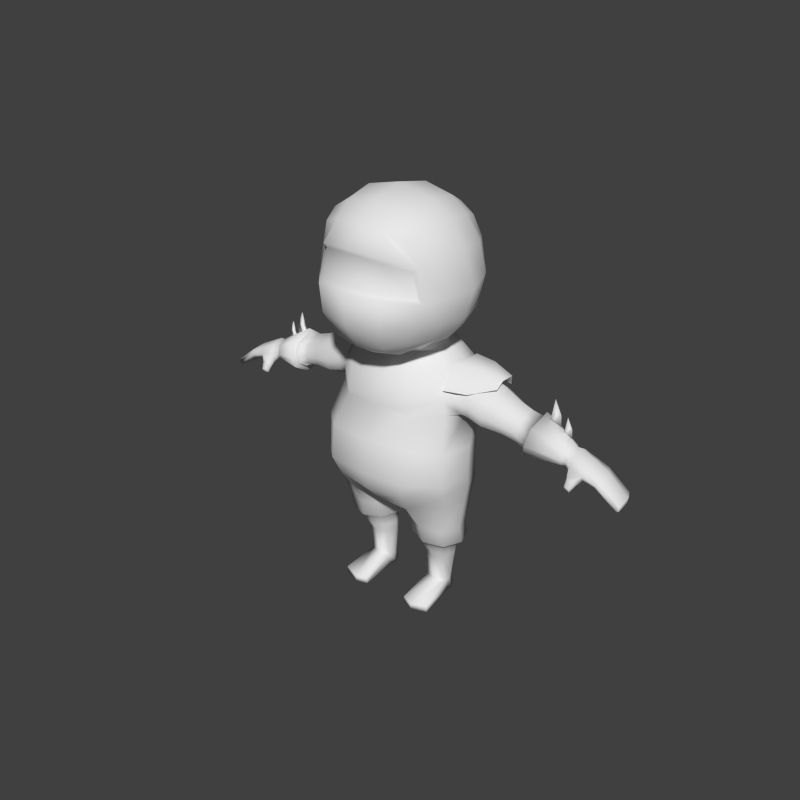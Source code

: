 # Source: ninja.blend  (saved by Blender 2.75.0; exported with 4.5.12 LTS)
import bpy
from mathutils import Matrix  # noqa: F401  (used for matrix-valued properties, if any)

bpy.ops.wm.read_factory_settings(use_empty=True)
scene = bpy.context.scene
scene.name = 'Scene'

# ---- collections
col_collection_1 = bpy.data.collections.new('Collection 1'); scene.collection.children.link(col_collection_1)

# ---- materials (node trees are filled in below, after node groups)
mat_material = bpy.data.materials.new('Material')
mat_material.alpha_threshold = 0.0
mat_material.use_transparent_shadow = False
mat_material.roughness = 0.5
mat_material.specular_intensity = 0.0
mat_material.line_color = (0.0, 0.0, 0.0, 1.0)

# ---- material node trees

# ---- world
world_world = bpy.data.worlds.new('World'); scene.world = world_world
world_world.color = (0.05088, 0.05088, 0.05088)
world_world.use_sun_shadow = False
world_world.sun_shadow_jitter_overblur = 0.0
world_world.cycles.sampling_method = 'MANUAL'
world_world.cycles.sample_map_resolution = 256

# ---- meshes
me_cylinder_001 = bpy.data.meshes.new('Cylinder.001')
me_cylinder_001.from_pydata([(0.8037, 0.6195, 4.142), (0.8037, 0.5645, 2.538), (0.8037, -1.016, 4.118), (0.8037, -0.9823, 2.467), (0.0, -1.193, 4.295), (0.9812, -0.2138, 4.3), (0.0, 0.797, 4.32), (1.052, -0.9623, 3.176), (0.9812, -0.2256, 2.36), (0.9812, 0.7538, 3.333), (0.0, -1.259, 2.287), (0.0, 0.742, 2.36), (0.0, -0.2236, 4.697), (1.382, -0.1028, 3.244), (0.0, -0.4013, 1.978), (0.0, 1.145, 3.328), (0.0, -1.564, 3.264), (0.4698, -1.138, 4.24), (0.9259, 0.2724, 4.258), (0.9728, -1.039, 2.843), (0.9259, 0.2306, 2.415), (0.8978, 0.7328, 3.781), (0.3887, 0.5896, 2.352), (0.9259, -0.6817, 4.24), (0.4698, 0.7417, 4.264), (0.969, -0.9294, 3.708), (0.9259, -0.583, 2.418), (0.9259, 0.6867, 2.871), (0.4698, -1.203, 2.343), (0.0, 0.4243, 4.568), (0.0, -0.8375, 4.552), (0.6256, -0.2186, 4.555), (1.238, 0.3934, 3.331), (1.238, -0.5315, 3.212), (1.238, -0.1897, 3.866), (1.238, -0.1368, 2.723), (0.0, 0.8088, 2.154), (0.0, -0.8682, 2.052), (0.4718, -0.2374, 2.072), (0.6256, 1.005, 3.331), (0.0, 0.9984, 2.716), (0.0, 1.036, 3.956), (0.6256, -1.421, 3.243), (0.0, -1.52, 2.723), (0.0, -1.449, 3.94), (0.5723, 0.3721, 4.462), (1.131, 0.3331, 2.769), (0.5723, 0.9307, 3.904), (0.5723, -0.7842, 4.445), (1.131, 0.3673, 3.826), (1.131, -0.6083, 3.803), (1.131, -0.6128, 2.779), (0.5909, 0.2284, 2.196), (0.4968, -0.8149, 2.138), (0.5723, 0.8917, 2.769), (0.5723, -1.413, 2.776), (0.5723, -1.343, 3.886), (0.9803, -0.9895, 3.231), (0.0, -1.469, 3.302), (0.9011, -0.9767, 3.656), (0.5807, -1.358, 3.286), (0.0, -1.394, 3.854), (0.5315, -1.311, 3.813), (0.3814, 0.6701, 2.145), (0.6461, 0.3762, -2.532), (0.6649, 0.4264, -2.012), (0.7917, 0.3159, -2.532), (0.8493, 0.3498, -2.026), (0.852, 0.1704, -2.532), (0.9257, 0.1649, -2.032), (0.8421, 0.02441, -2.533), (0.8493, -0.02008, -2.026), (0.6461, -0.03545, -2.532), (0.6649, -0.09669, -2.012), (0.4582, 0.02674, -2.532), (0.4805, -0.02008, -1.997), (0.4403, 0.1704, -2.532), (0.4041, 0.1649, -1.991), (0.5006, 0.3159, -2.532), (0.4805, 0.3498, -1.997), (0.4487, 0.2928, -1.817), (0.3542, 0.09742, -1.81), (0.4487, -0.09799, -1.817), (0.6768, -0.1789, -1.835), (0.9049, -0.09799, -1.852), (0.9994, 0.09742, -1.86), (0.9049, 0.2928, -1.852), (0.6768, 0.3738, -1.835), (0.4698, 0.32, -1.635), (0.4698, -0.1469, -1.635), (0.7026, -0.2436, -1.653), (0.9353, -0.1469, -1.671), (1.032, 0.08657, -1.678), (0.9353, 0.32, -1.671), (0.7026, 0.4167, -1.653), (0.3707, 0.2834, -1.184), (0.223, -0.03478, -1.172), (0.3707, -0.3529, -1.184), (0.6634, -0.4847, -1.211), (1.02, -0.3529, -1.239), (1.177, -0.03476, -1.235), (1.078, 0.2834, -1.239), (0.7271, 0.4152, -1.211), (0.4957, 0.5271, -0.7631), (1.167, 0.3213, -0.6153), (1.305, -0.05718, -0.5563), (1.188, -0.4941, -0.6024), (0.5842, -0.7544, -0.7284), (0.3284, -0.4588, -0.9187), (0.1257, -0.03475, -1.015), (0.3682, 0.3825, -0.9199), (0.4782, 0.66, -0.1299), (1.148, 0.4127, -0.1254), (1.337, -0.05007, -0.134), (1.256, -0.6454, -0.08789), (0.7614, -1.102, -0.04886), (0.6794, -0.9764, -0.3777), (1.237, -0.5939, -0.3256), (1.322, -0.01721, -0.3285), (1.151, 0.4331, -0.3535), (0.4776, 0.623, -0.4319), (0.4729, 0.7276, 0.4445), (1.112, 0.4703, 0.4475), (1.327, -0.01065, 0.442), (1.228, -0.6166, 0.4859), (0.7499, -1.041, 0.58), (0.4513, 0.9724, 1.031), (0.9721, 0.7204, 1.086), (1.149, 0.107, 0.9549), (1.087, -0.3711, 1.079), (0.6226, -0.8018, 1.076), (0.3752, 0.9879, 1.673), (0.8915, 0.7882, 1.596), (0.9486, 0.2964, 1.803), (0.9703, -0.2939, 1.648), (0.4404, -0.4527, 1.673), (0.2242, 0.788, 2.017), (0.5557, 0.6349, 1.994), (0.6378, 0.3266, 1.948), (0.5232, 0.08569, 1.9), (0.2633, -0.1094, 1.883), (0.53, 0.2756, 2.083), (0.3784, -0.1266, 1.946), (0.4132, 1.014, 1.37), (0.9446, 0.8403, 1.36), (1.183, -0.2642, 1.315), (1.043, -0.4024, 1.317), (0.5805, -0.8476, 1.205), (1.249, 0.6656, 1.298), (1.183, -0.146, 1.624), (1.249, 0.3048, 1.744), (1.249, 0.6088, 1.539), (2.055, 0.4995, 1.255), (1.624, 0.1065, 0.8385), (1.663, -0.2297, 1.184), (1.647, -0.192, 1.002), (3.078, -0.02792, 0.8297), (1.228, -0.224, 1.114), (1.229, 0.09827, 0.9534), (1.243, 0.5919, 1.065), (2.002, 0.1258, 0.8248), (2.036, -0.1377, 1.095), (2.019, -0.1085, 0.9527), (2.179, -0.0431, 1.272), (2.15, -0.1265, 1.066), (2.113, 0.1283, 0.8053), (2.131, -0.09829, 0.9288), (3.099, 0.4047, 0.9376), (3.12, 0.254, 1.046), (3.106, 0.03063, 0.9727), (3.078, 0.4328, 0.8306), (1.674, 0.5789, 1.389), (2.194, 0.2752, 1.378), (2.125, 0.4779, 0.8899), (2.15, 0.53, 1.067), (2.266, 0.5189, 1.038), (2.172, 0.4899, 1.221), (3.053, 0.3963, 0.7073), (3.042, 0.1509, 0.6484), (3.059, -0.008096, 0.7343), (2.295, -0.03468, 1.235), (2.241, 0.4686, 0.867), (2.31, 0.2728, 1.338), (2.036, 0.541, 1.096), (2.062, -0.05143, 1.308), (2.014, 0.4871, 0.9125), (2.075, 0.2776, 1.417), (2.288, 0.4801, 1.187), (2.246, -0.08798, 0.9045), (2.266, -0.1153, 1.037), (2.229, 0.1309, 0.7853), (2.536, 0.5402, 0.9686), (2.57, -0.05082, 1.179), (2.508, 0.4864, 0.7862), (2.587, 0.2774, 1.288), (1.663, 0.6316, 1.186), (1.677, -0.1202, 1.455), (1.648, 0.5633, 0.9516), (1.685, 0.2974, 1.595), (2.494, 0.1259, 0.6991), (2.536, -0.1369, 0.9672), (2.514, -0.1077, 0.8262), (2.562, 0.4988, 1.127), (1.409, 0.5764, 1.46), (1.397, -0.1893, 1.075), (1.405, -0.2267, 1.256), (1.376, 0.1074, 0.9123), (1.413, 0.2968, 1.665), (1.395, 0.5609, 1.025), (1.41, -0.118, 1.526), (1.405, 0.6287, 1.258), (0.6461, 0.3859, -2.777), (0.7917, 0.3557, -2.777), (0.852, 0.2102, -2.777), (0.8421, 0.06422, -2.778), (0.6481, 0.03487, -2.777), (0.4582, 0.06655, -2.777), (0.4403, 0.2102, -2.777), (0.5006, 0.3557, -2.777), (3.133, 0.3677, 0.7032), (0.6461, -0.6934, -2.707), (3.154, 0.3988, 0.8081), (0.9323, -0.5998, -2.804), (0.6461, -0.6868, -2.822), (0.4407, -0.6218, -2.817), (3.178, 0.05646, 0.9291), (3.19, 0.2466, 0.9918), (0.4407, -0.6285, -2.687), (3.172, 0.3748, 0.8992), (0.9323, -0.6064, -2.674), (3.154, 0.006622, 0.8074), (3.279, -0.1415, 0.6329), (3.387, -0.1442, 0.608), (3.251, -0.1304, 0.4382), (4.045, 0.4915, 0.3399), (3.988, 0.4653, 0.3221), (3.614, 0.4653, 0.5844), (3.637, 0.4994, 0.6448), (4.135, 0.2097, 0.347), (4.152, -0.05901, 0.345), (3.523, 0.2555, 0.8706), (4.03, 0.4731, 0.4002), (3.44, 0.4803, 0.7169), (3.45, 0.1494, 0.5872), (3.485, -0.02657, 0.6196), (3.518, -0.01028, 0.8181), (3.715, -0.05526, 0.5865), (3.69, 0.1544, 0.5556), (3.21, 0.1443, 0.6188), (3.206, -0.01198, 0.6823), (3.243, -0.05661, 0.7882), (3.263, 0.4294, 0.889), (3.283, 0.2602, 0.9907), (3.27, 0.00919, 0.9218), (3.767, -0.02975, 0.7144), (3.763, 0.2508, 0.7505), (3.657, 0.4731, 0.6972), (3.741, -0.08447, 0.6444), (3.237, -0.1777, 0.4583), (3.358, -0.209, 0.498), (3.279, -0.2046, 0.5208), (3.417, 0.4426, 0.6291), (3.479, -0.07239, 0.7162), (3.349, -0.1283, 0.4252), (3.356, -0.1886, 0.428), (3.46, 0.4513, 0.7931), (4.137, 0.2508, 0.4371), (4.141, -0.02975, 0.4121), (4.062, 0.1544, 0.309), (4.089, -0.05526, 0.3202), (3.243, 0.4611, 0.789), (3.221, 0.42, 0.6738), (3.138, 0.0235, 0.7262), (3.123, 0.1588, 0.6531), (3.228, -0.09209, 0.5887), (3.244, -0.01057, 0.5524), (3.416, -0.1043, 0.54), (3.388, -0.007545, 0.5335), (0.0, 0.3531, -0.9102), (0.0, -0.03475, -1.01), (0.0, -0.4589, -0.9083), (0.0, -0.7673, -0.737), (0.0, 0.4895, -0.7507), (0.0, -1.197, -0.0422), (0.0, 0.6302, -0.13), (0.0, 0.5883, -0.4313), (0.0, -1.07, -0.3816), (0.0, -1.14, 0.586), (0.0, 0.6561, 0.4444), (0.0, -0.8327, 1.106), (0.0, 0.9436, 1.03), (0.0, -0.5519, 1.666), (0.0, 0.9419, 1.671), (0.0, -0.242, 1.861), (0.0, 0.8177, 2.011), (0.0, -0.2786, 1.921), (0.0, 0.9827, 1.369), (0.0, -0.8688, 1.239), (1.014, 0.8706, 1.482), (1.027, 0.5344, 1.841), (1.046, -0.3973, 1.516), (1.389, -0.2106, 1.479), (1.44, 0.4765, 1.836), (1.372, 0.7108, 1.426), (1.763, 0.4795, 1.536), (1.829, 0.3945, 1.734), (1.77, 0.06763, 1.585), (1.015, -0.08553, 1.852), (1.421, 0.03843, 1.841), (1.81, 0.1666, 1.718), (2.456, 0.1047, 0.6216), (2.511, -0.2299, 0.963), (2.482, -0.1928, 0.7833), (2.543, 0.5797, 1.166), (2.576, 0.2978, 1.371), (2.474, 0.5639, 0.7324), (2.554, -0.1203, 1.232), (2.511, 0.6324, 0.9647), (2.637, 0.2298, 1.243), (2.691, 0.3173, 1.392), (2.855, 0.2895, 1.186), (2.844, 0.2855, 1.403), (2.726, 0.2808, 1.655), (2.695, 0.2469, 1.387), (2.634, 0.3358, 1.252), (2.902, 0.2438, 1.11), (2.942, 0.3086, 1.22), (3.063, 0.288, 1.068), (3.055, 0.285, 1.229), (2.967, 0.2816, 1.415), (2.945, 0.2565, 1.217), (2.899, 0.3223, 1.117), (0.3734, 0.08657, -1.627), (0.6461, 0.2102, -2.777), (0.2222, 0.05088, -1.485), (0.3656, -0.2814, -1.496), (1.181, 0.05088, -1.555), (1.056, 0.3832, -1.55), (1.034, -0.2814, -1.55), (0.6876, -0.419, -1.523), (0.7117, 0.5208, -1.523), (0.3656, 0.3832, -1.496)], [], [(45, 18, 0, 24), (46, 20, 1, 27), (47, 24, 0, 21), (48, 23, 5, 31), (49, 32, 9, 21), (50, 33, 13, 34), (51, 26, 8, 35), (63, 36, 11, 22), (53, 37, 14, 38), (54, 39, 9, 27), (55, 42, 16, 43), (56, 17, 4, 44), (29, 45, 24, 6), (12, 31, 45, 29), (31, 5, 18, 45), (32, 46, 27, 9), (13, 35, 46, 32), (35, 8, 20, 46), (39, 47, 21, 9), (15, 41, 47, 39), (41, 6, 24, 47), (56, 44, 61, 62), (42, 7, 57, 60), (30, 48, 31, 12), (4, 17, 48, 30), (17, 2, 23, 48), (18, 49, 21, 0), (5, 34, 49, 18), (34, 13, 32, 49), (23, 50, 34, 5), (2, 25, 50, 23), (25, 7, 33, 50), (33, 51, 35, 13), (7, 19, 51, 33), (19, 3, 26, 51), (20, 52, 22, 1), (8, 38, 52, 20), (26, 53, 38, 8), (3, 28, 53, 26), (28, 10, 37, 53), (22, 54, 27, 1), (11, 40, 54, 22), (40, 15, 39, 54), (28, 55, 43, 10), (3, 19, 55, 28), (19, 7, 42, 55), (25, 2, 17, 56), (60, 62, 61, 58), (57, 59, 62, 60), (60, 58, 16, 42), (59, 57, 7, 25), (62, 59, 25, 56), (64, 65, 67, 66), (66, 67, 69, 68), (68, 69, 71, 70), (70, 71, 73, 72), (72, 73, 75, 74), (74, 75, 77, 76), (67, 65, 87, 86), (78, 79, 65, 64), (76, 77, 79, 78), (65, 79, 80, 87), (73, 71, 84, 83), (75, 73, 83, 82), (77, 75, 82, 81), (69, 67, 86, 85), (79, 77, 81, 80), (71, 69, 85, 84), (84, 85, 92, 91), (87, 80, 88, 94), (86, 87, 94, 93), (83, 84, 91, 90), (85, 86, 93, 92), (82, 83, 90, 89), (110, 109, 279, 278), (109, 108, 280, 279), (108, 107, 281, 280), (103, 110, 278, 282), (96, 97, 108, 109), (101, 102, 103, 104), (102, 95, 110, 103), (99, 100, 105, 106), (97, 98, 107, 108), (95, 96, 109, 110), (100, 101, 104, 105), (98, 99, 106, 107), (117, 118, 113, 114), (284, 111, 120, 285), (118, 119, 112, 113), (116, 117, 114, 115), (115, 283, 286, 116), (119, 120, 111, 112), (106, 105, 118, 117), (116, 286, 281, 107), (104, 103, 120, 119), (107, 106, 117, 116), (285, 120, 103, 282), (105, 104, 119, 118), (125, 287, 283, 115), (112, 111, 121, 122), (114, 113, 123, 124), (288, 121, 111, 284), (113, 112, 122, 123), (115, 114, 124, 125), (125, 124, 129, 130), (130, 289, 287, 125), (122, 121, 126, 127), (124, 123, 128, 129), (290, 126, 121, 288), (123, 122, 127, 128), (144, 143, 131, 132), (150, 151, 132, 133), (296, 143, 126, 290), (129, 128, 158, 157), (147, 146, 134, 135), (147, 297, 289, 130), (294, 136, 131, 292), (133, 132, 137, 138), (135, 134, 139, 140), (140, 293, 291, 135), (132, 131, 136, 137), (134, 133, 138, 139), (139, 138, 141, 142), (127, 126, 143, 144), (145, 149, 134, 146), (292, 131, 143, 296), (144, 132, 151, 148), (130, 129, 146, 147), (135, 291, 297, 147), (149, 150, 133, 134), (312, 310, 178, 179), (146, 129, 157, 145), (205, 209, 149, 145), (210, 208, 159, 148), (310, 315, 177, 178), (311, 312, 179, 156), (148, 159, 127, 144), (209, 207, 150, 149), (317, 313, 167, 170), (128, 127, 159, 158), (207, 203, 151, 150), (162, 160, 165, 166), (189, 180, 163, 164), (175, 181, 173, 174), (160, 185, 173, 165), (161, 162, 166, 164), (180, 182, 172, 163), (183, 152, 176, 174), (182, 187, 176, 172), (188, 190, 199, 201), (191, 193, 181, 175), (174, 173, 185, 183), (154, 155, 162, 161), (190, 181, 193, 199), (174, 176, 187, 175), (165, 173, 181, 190), (164, 163, 184, 161), (164, 166, 188, 189), (166, 165, 190, 188), (194, 202, 187, 182), (192, 194, 182, 180), (153, 197, 185, 160), (200, 192, 180, 189), (172, 176, 152, 186), (314, 313, 202, 194), (158, 159, 208, 206), (175, 187, 202, 191), (184, 186, 198, 196), (183, 185, 197, 195), (155, 153, 160, 162), (311, 316, 192, 200), (163, 172, 186, 184), (195, 171, 152, 183), (189, 188, 201, 200), (206, 208, 197, 153), (204, 206, 153, 155), (317, 315, 193, 191), (148, 151, 203, 210), (205, 204, 155, 154), (316, 314, 194, 192), (186, 152, 171, 198), (161, 184, 196, 154), (154, 196, 209, 205), (157, 158, 206, 204), (210, 203, 171, 195), (145, 157, 204, 205), (198, 171, 203, 207), (196, 198, 207, 209), (195, 197, 208, 210), (68, 70, 214, 213), (76, 78, 218, 217), (66, 68, 213, 212), (74, 76, 217, 216), (270, 271, 219, 221), (250, 253, 225, 230), (78, 64, 211, 218), (64, 66, 212, 211), (252, 251, 228, 226), (272, 273, 248, 249), (221, 228, 251, 270), (273, 219, 271, 248), (230, 225, 169, 156), (225, 226, 168, 169), (221, 219, 177, 170), (178, 177, 219, 273), (156, 179, 272, 230), (179, 178, 273, 272), (170, 167, 228, 221), (226, 228, 167, 168), (262, 245, 253, 250), (229, 222, 214, 70), (72, 74, 227, 220), (230, 272, 249, 250), (229, 220, 223, 222), (220, 227, 224, 223), (224, 227, 74, 216), (244, 243, 247, 246), (253, 252, 226, 225), (70, 72, 220, 229), (222, 223, 215, 214), (223, 224, 216, 215), (240, 265, 251, 252), (242, 261, 271, 270), (242, 265, 256, 237), (245, 240, 252, 253), (243, 261, 236, 247), (262, 244, 246, 257), (247, 236, 235, 268), (234, 235, 236, 237), (266, 238, 234, 241), (246, 247, 268, 269), (266, 241, 256, 255), (237, 256, 241, 234), (238, 268, 235, 234), (267, 266, 255, 254), (239, 269, 268, 238), (277, 275, 248, 243), (267, 239, 238, 266), (257, 254, 245, 262), (255, 256, 265, 240), (257, 246, 269, 239), (239, 267, 254, 257), (237, 236, 261, 242), (270, 251, 265, 242), (254, 255, 240, 245), (248, 271, 261, 243), (249, 248, 275, 274), (250, 249, 274, 231), (262, 250, 231, 232), (277, 276, 264, 263), (263, 233, 275, 277), (231, 274, 258, 260), (274, 275, 233, 258), (260, 258, 264, 259), (258, 233, 263, 264), (243, 244, 276, 277), (244, 262, 232, 276), (232, 231, 260, 259), (276, 232, 259, 264), (52, 38, 142, 141), (138, 137, 63, 141), (141, 63, 22, 52), (137, 136, 63), (38, 14, 295, 142), (142, 295, 293, 140), (36, 63, 136, 294), (140, 139, 142), (302, 303, 298, 299), (308, 302, 299, 307), (309, 305, 302, 308), (305, 304, 303, 302), (301, 308, 307, 300), (306, 309, 308, 301), (201, 199, 310, 312), (199, 193, 315, 310), (200, 201, 312, 311), (191, 202, 313, 317), (168, 167, 313, 314), (156, 169, 316, 311), (170, 177, 315, 317), (169, 168, 314, 316), (323, 322, 319), (319, 322, 321), (323, 319, 324, 318), (321, 322, 323), (321, 323, 318, 320), (324, 320, 318), (319, 321, 320, 324), (330, 329, 326), (326, 329, 328), (330, 326, 331, 325), (328, 329, 330), (328, 330, 325, 327), (331, 327, 325), (326, 328, 327, 331), (218, 211, 333, 217), (211, 212, 213, 333), (217, 333, 215, 216), (333, 213, 214, 215), (340, 341, 95, 102), (339, 338, 99, 98), (337, 340, 102, 101), (341, 334, 96, 95), (336, 337, 101, 100), (81, 82, 89, 332), (80, 81, 332, 88), (335, 339, 98, 97), (338, 336, 100, 99), (334, 335, 97, 96), (94, 88, 341, 340), (90, 91, 338, 339), (93, 94, 340, 337), (88, 332, 334, 341), (92, 93, 337, 336), (89, 90, 339, 335), (91, 92, 336, 338), (332, 89, 335, 334)])
me_cylinder_001.polygons.foreach_set('use_smooth', [True] * 317)
me_cylinder_001.materials.append(mat_material)
me_cylinder_001.use_remesh_preserve_volume = False
me_cylinder_001.use_remesh_preserve_attributes = False
me_cylinder_001.use_mirror_vertex_groups = False
me_cylinder_001.update()
arm_armature = bpy.data.armatures.new('Armature')  # bones are not reproduced

# ---- objects
ob_armature = bpy.data.objects.new('Armature', arm_armature)
ob_cylinder = bpy.data.objects.new('Cylinder', me_cylinder_001)

# ---- transforms, parenting, visibility, modifiers, constraints
ob_armature.location = (0.5438, 0.4561, 0.8629)
ob_armature.lineart.crease_threshold = 0.0
ob_cylinder.location = (0.0, 0.9176, 0.0)
ob_cylinder.scale = (0.699, 0.699, 0.699)
ob_cylinder.lineart.crease_threshold = 0.0
_m = ob_cylinder.modifiers.new('Mirror', 'MIRROR')
_m.use_clip = True

# ---- collection membership
col_collection_1.objects.link(ob_armature)
col_collection_1.objects.link(ob_cylinder)

# ---- scene / render settings (as saved in the file)
scene.frame_start = 1; scene.frame_end = 250; scene.frame_set(9)
scene.render.engine = 'BLENDER_EEVEE_NEXT'
scene.render.image_settings.color_mode = 'RGB'
scene.render.image_settings.compression = 90
scene.render.resolution_x = 900
scene.render.resolution_y = 900
scene.render.dither_intensity = 0.0
scene.render.bake_margin = 2
scene.render.bake_bias = 0.0
scene.cycles.use_denoising = False
scene.cycles.samples = 10
scene.cycles.sampling_pattern = 'TABULATED_SOBOL'
scene.cycles.light_sampling_threshold = 0.0
scene.cycles.use_adaptive_sampling = False
scene.cycles.use_light_tree = False
scene.cycles.blur_glossy = 0.0
scene.cycles.volume_bounces = 1
scene.cycles.pixel_filter_type = 'GAUSSIAN'
scene.cycles.sample_clamp_indirect = 0.0
scene.view_settings.view_transform = 'Standard'
bpy.context.view_layer.update()

# ---- added for rendering (the .blend has no active camera and no usable light): camera, sun
cam_auto = bpy.data.cameras.new('AutoCamera')
cam_auto.lens = 50.0
cam_auto.sensor_width = 36.0
cam_auto.clip_end = 1000.0
ob_auto_camera = bpy.data.objects.new('AutoCamera', cam_auto)
scene.collection.objects.link(ob_auto_camera)
ob_auto_camera.location = (7.45312, -8.17266, 6.61789)
ob_auto_camera.rotation_euler = (1.09748, -7.21219e-08, 0.694738)
scene.camera = ob_auto_camera
light_auto_sun = bpy.data.lights.new('AutoSun', 'SUN')
light_auto_sun.energy = 3.0
light_auto_sun.angle = 0.0523599
ob_auto_sun = bpy.data.objects.new('AutoSun', light_auto_sun)
scene.collection.objects.link(ob_auto_sun)
ob_auto_sun.rotation_euler = (0.872665, 0.174533, 0.523599)
bpy.context.view_layer.update()
